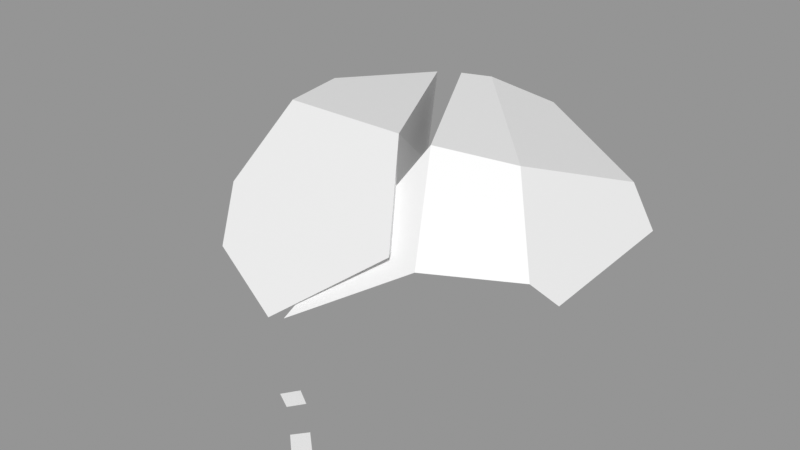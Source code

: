 # Source: Rock_Round_crk_m_2C_02.blend  (saved by Blender 3.0.42; exported with 4.5.12 LTS)
import bpy
from mathutils import Matrix  # noqa: F401  (used for matrix-valued properties, if any)

bpy.ops.wm.read_factory_settings(use_empty=True)
scene = bpy.context.scene
scene.name = 'Scene'

# ---- images (referenced by path relative to the original .blend; pixels are not part of the script)
import os
ASSET_DIR = os.environ.get("B2B_ASSET_DIR", "")  # directory of the original .blend (textures are referenced by path, not embedded)
HERE = os.path.dirname(os.path.abspath(__file__))  # packed textures are extracted next to this script under _unpacked/

def load_image(name, relpath, width, height, colorspace="sRGB"):
    """Load a texture the original file referenced (path relative to the .blend, or extracted next to this script)."""
    p = next((c for c in (os.path.join(HERE, relpath), os.path.join(ASSET_DIR, relpath)) if relpath and os.path.exists(c)), "")
    if p:
        img = bpy.data.images.load(p, check_existing=True)
        img.name = name
    else:  # same state as the original file: an image datablock whose file is absent (Cycles renders it pink)
        img = bpy.data.images.new(name, width, height)
        img.source = "FILE"
        img.filepath = "//" + (relpath or name)
    img.colorspace_settings.name = colorspace
    return img
img_rocks_texture_atlas_1024x1024_png = load_image('Rocks_Texture_Atlas_1024x1024.png', 'Rocks_Texture_Atlas_1024x1024.png', 1024, 1024, 'sRGB')

# ---- materials (node trees are filled in below, after node groups)
mat_rocks_003 = bpy.data.materials.new('Rocks.003')
mat_rocks_003.use_transparent_shadow = False
mat_rocks_003.diffuse_color = (1.0, 1.0, 1.0, 1.0)
mat_rocks_003.roughness = 0.69
mat_rocks_003.specular_intensity = 0.0
mat_material_001 = bpy.data.materials.new('Material.001')
mat_material_001.use_transparent_shadow = False
mat_material_001.roughness = 0.5

# ---- material node trees
mat_rocks_003.use_nodes = True; mat_rocks_003.node_tree.nodes.clear()
_N = mat_rocks_003.node_tree.nodes; _L = mat_rocks_003.node_tree.links
n0 = _N.new('ShaderNodeBsdfPrincipled'); n0.name = 'Principled BSDF'; n0.location = (10, 300)
n0.distribution = 'GGX'
n0.subsurface_method = 'RANDOM_WALK_SKIN'
n0.inputs[2].default_value = 0.69
n0.inputs[3].default_value = 1.45
n0.inputs[4].default_value = 0.0
n0.inputs[13].default_value = 0.0
n1 = _N.new('ShaderNodeOutputMaterial'); n1.name = 'Material Output'; n1.location = (300, 300)
n2 = _N.new('ShaderNodeNormalMap'); n2.name = 'Normal Map'; n2.location = (-300, -300)
n2.label = 'Normal/Map'
n3 = _N.new('ShaderNodeTexImage'); n3.name = 'Image Texture'; n3.location = (-300, 600)
n3.image = img_rocks_texture_atlas_1024x1024_png
_L.new(n0.outputs[0], n1.inputs[0])
_L.new(n2.outputs[0], n0.inputs[5])
_L.new(n3.outputs[0], n0.inputs[0])
n1.is_active_output = True
mat_material_001.use_nodes = True; mat_material_001.node_tree.nodes.clear()
_N = mat_material_001.node_tree.nodes; _L = mat_material_001.node_tree.links
n0 = _N.new('ShaderNodeBsdfPrincipled'); n0.name = 'Principled BSDF'; n0.location = (10, 300)
n0.distribution = 'GGX'
n0.subsurface_method = 'RANDOM_WALK_SKIN'
n0.inputs[3].default_value = 1.45
n0.inputs[27].default_value = (0.0, 0.0, 0.0, 1.0)
n0.inputs[28].default_value = 1.0
n1 = _N.new('ShaderNodeOutputMaterial'); n1.name = 'Material Output'; n1.location = (300, 300)
n2 = _N.new('ShaderNodeNormalMap'); n2.name = 'Normal Map'; n2.location = (-300, -300)
n2.label = 'Normal/Map'
n2.inputs[0].default_value = 0.0
_L.new(n0.outputs[0], n1.inputs[0])
_L.new(n2.outputs[0], n0.inputs[5])
n1.is_active_output = True

# ---- meshes
me_rock_round_crk_m_2c_02 = bpy.data.meshes.new('Rock_Round_crk_m_2C_02')
me_rock_round_crk_m_2c_02.from_pydata([(-0.466, 0.04024, -0.4162), (-0.5115, 0.0226, -0.3586), (-0.3902, 0.04024, -0.3765), (-0.4663, 0.0226, -0.3082), (-0.466, -0.0001088, -0.4162), (-0.5115, -0.0001088, -0.3586), (-0.3902, -0.0001088, -0.3765), (-0.4663, -0.0001088, -0.3082), (0.1215, 0.03541, 0.7304), (0.0828, 0.02723, 0.7613), (0.1697, 0.03005, 0.7741), (0.1281, 0.02235, 0.8031), (0.1182, 0.004421, 0.7293), (0.08091, 0.009792, 0.7607), (0.1664, -0.0009327, 0.773), (0.1263, 0.00491, 0.8025), (-0.04867, 0.03541, 0.6649), (-0.003993, 0.02723, 0.6863), (-0.02405, 0.03005, 0.6154), (0.02014, 0.02235, 0.6402), (-0.04822, 0.004421, 0.6684), (-0.003739, 0.009792, 0.6883), (-0.0236, -0.0009327, 0.6189), (0.0204, 0.00491, 0.6422), (-0.03288, 0.002038, 0.5403), (-0.3939, -0.03124, 0.3366), (-0.4413, 0.6224, 0.01148), (0.03229, 0.6582, 0.2843), (0.1802, 0.4461, 0.499), (-0.09884, 0.2361, 0.6431), (-0.3888, 0.6336, 0.2386), (-0.2413, 0.6246, -0.2226), (-0.5343, -0.04281, 0.05327), (-0.6811, 0.1185, 0.09343), (-0.3613, -0.02431, -0.231), (-0.5848, 0.4039, -0.1446), (-0.3862, 0.2435, -0.3596), (-0.4581, 0.4267, 0.4138), (-0.3785, 0.302, 0.5388), (-0.6252, 0.1564, 0.2708), (0.4671, 0.3997, 0.3217), (-0.01696, 0.003484, 0.5323), (0.1185, 0.6438, 0.264), (0.2445, 0.4197, 0.4804), (-0.05439, 0.2451, 0.6319), (0.4298, 0.4579, -0.2317), (0.3146, 0.6052, 0.1543), (0.5185, 0.3322, 0.2658), (0.3725, -0.006171, 0.2624), (0.5131, 0.3467, -0.2077), (0.42, 0.1355, -0.2918), (0.364, -0.008838, -0.03576), (-0.1647, 0.6335, -0.2386), (-0.0886, 0.6265, -0.2847), (0.04898, 0.5422, -0.414), (-0.06282, 0.2873, -0.5153), (-0.3576, 0.002443, -0.2341), (-0.3539, 0.2693, -0.3671), (0.2976, 0.05396, -0.369), (0.2546, -0.00936, -0.3017), (0.02155, -0.006149, -0.4115), (0.08652, 0.06281, -0.4765)], [], [(0, 1, 3, 2), (4, 6, 7, 5), (3, 7, 6, 2), (0, 4, 5, 1), (1, 5, 7, 3), (2, 6, 4, 0), (8, 9, 11, 10), (12, 14, 15, 13), (11, 15, 14, 10), (8, 12, 13, 9), (9, 13, 15, 11), (10, 14, 12, 8), (16, 17, 19, 18), (20, 22, 23, 21), (19, 23, 22, 18), (16, 20, 21, 17), (17, 21, 23, 19), (18, 22, 20, 16), (35, 33, 39), (37, 39, 38), (38, 39, 25), (36, 34, 32, 33), (39, 33, 32, 25), (36, 33, 35), (24, 29, 38, 25), (31, 36, 35, 26), (39, 37, 26, 35), (38, 29, 28, 27), (37, 30, 26), (27, 30, 37), (37, 38, 27), (27, 31, 26, 30), (32, 34, 25), (25, 34, 24), (24, 34, 36), (28, 29, 36), (29, 24, 36), (27, 28, 36), (31, 27, 36), (40, 43, 48), (50, 59, 58), (49, 45, 46, 47), (50, 49, 51), (47, 40, 48), (42, 43, 46), (46, 40, 47), (45, 54, 53, 46), (43, 44, 41, 48), (46, 43, 40), (52, 53, 57), (45, 58, 61, 54), (60, 56, 57, 55), (56, 51, 41), (59, 60, 61, 58), (61, 60, 55), (60, 59, 51), (51, 48, 41), (54, 55, 57, 53), (56, 60, 51), (50, 51, 59), (55, 54, 61), (45, 49, 50), (50, 58, 45), (49, 47, 48, 51), (53, 52, 42, 46), (44, 43, 42), (42, 52, 57), (41, 44, 57), (44, 42, 57), (56, 41, 57)])
me_rock_round_crk_m_2c_02.polygons.foreach_set('use_smooth', [True] * 70)
me_rock_round_crk_m_2c_02.polygons.foreach_set('material_index', [1, 0, 0, 0, 0, 0, 1, 0, 0, 0, 0, 0, 1, 0, 0, 0, 0, 0, 1, 1, 0, 0, 0, 1, 0, 1, 1, 1, 1, 1, 1, 1, 0, 0, 0, 1, 0, 1, 1, 0, 0, 1, 0, 0, 1, 1, 1, 0, 1, 1, 0, 0, 0, 0, 0, 0, 0, 1, 0, 0, 0, 0, 0, 0, 1, 1, 1, 0, 1, 0])
_k = set([(0, 1), (0, 2), (0, 4), (1, 3), (1, 5), (2, 3), (2, 6), (3, 7), (4, 5), (4, 6), (5, 7), (6, 7), (8, 9), (8, 10), (8, 12), (9, 11), (9, 13), (10, 11), (10, 14), (11, 15), (12, 13), (12, 14), (13, 15), (14, 15), (16, 17), (16, 18), (16, 20), (17, 19), (17, 21), (18, 19), (18, 22), (19, 23), (20, 21), (20, 22), (21, 23), (22, 23), (24, 25), (24, 29), (24, 34), (24, 36), (25, 32), (25, 38), (25, 39), (26, 30), (26, 31), (26, 35), (27, 28), (27, 30), (27, 31), (27, 36), (28, 29), (28, 36), (29, 36), (29, 38), (30, 37), (31, 36), (32, 33), (32, 34), (33, 35), (33, 36), (33, 39), (34, 36), (35, 36), (37, 38), (37, 39), (38, 39), (40, 43), (40, 46), (40, 47), (41, 44), (41, 48), (41, 56), (41, 57), (42, 43), (42, 44), (42, 46), (42, 52), (42, 57), (43, 44), (44, 57), (45, 46), (45, 49), (45, 54), (46, 53), (47, 48), (47, 49), (48, 51), (49, 50), (50, 51), (50, 58), (51, 59), (52, 53), (52, 57), (53, 54), (54, 55), (55, 57), (55, 61), (56, 57), (56, 60), (58, 59), (58, 61), (59, 60), (60, 61)])
me_rock_round_crk_m_2c_02.attributes.new('sharp_edge', 'BOOLEAN', 'EDGE').data.foreach_set('value', [ (min(e.vertices), max(e.vertices)) in _k for e in me_rock_round_crk_m_2c_02.edges])
_uv = me_rock_round_crk_m_2c_02.uv_layers.new(name='UVMap')
_uv.uv.foreach_set('vector', [15.04, 2.834, 15.05, 2.796, 15.09, 2.796, 15.09, 2.85, 3.051, 14.81, 3.102, 14.79, 3.102, 14.85, 3.059, 14.85, 3.164, 14.79, 3.178, 14.79, 3.178, 14.85, 3.153, 14.85, 3.208, 14.83, 3.233, 14.83, 3.233, 14.88, 3.219, 14.88, 2.626, 14.93, 2.613, 14.93, 2.613, 14.9, 2.626, 14.89, 3.254, 14.88, 3.233, 14.87, 3.233, 14.83, 3.254, 14.84, 15.11, 2.839, 15.14, 2.835, 15.14, 2.869, 15.11, 2.875, 3.178, 14.83, 3.178, 14.79, 3.209, 14.8, 3.209, 14.83, 3.159, 14.85, 3.171, 14.85, 3.172, 14.88, 3.152, 14.88, 3.227, 14.82, 3.209, 14.82, 3.21, 14.79, 3.221, 14.79, 2.626, 14.97, 2.616, 14.97, 2.616, 14.94, 2.626, 14.93, 3.115, 14.85, 3.133, 14.86, 3.133, 14.89, 3.115, 14.89, 15.03, 2.883, 15.0, 2.882, 15.0, 2.853, 15.03, 2.852, 3.115, 14.85, 3.115, 14.89, 3.083, 14.89, 3.084, 14.85, 3.245, 14.81, 3.235, 14.81, 3.227, 14.79, 3.245, 14.79, 3.263, 14.81, 3.245, 14.81, 3.253, 14.79, 3.263, 14.79, 2.616, 14.97, 2.627, 14.97, 2.627, 15.0, 2.616, 15.0, 3.152, 14.88, 3.133, 14.88, 3.133, 14.85, 3.152, 14.85, 15.03, 2.346, 15.25, 2.313, 15.3, 2.404, 15.24, 2.588, 15.3, 2.404, 15.34, 2.614, 3.425, 14.59, 3.386, 14.36, 3.484, 14.39, 3.782, 14.45, 3.782, 14.63, 3.593, 14.7, 3.484, 14.61, 3.383, 15.11, 3.394, 15.0, 3.49, 15.01, 3.502, 15.2, 3.782, 14.45, 3.484, 14.61, 3.582, 14.4, 3.662, 15.4, 3.597, 15.45, 3.46, 15.32, 3.502, 15.2, 15.64, 2.313, 15.66, 2.484, 15.48, 2.441, 15.47, 2.358, 15.3, 2.404, 15.24, 2.588, 15.0, 2.511, 15.03, 2.346, 15.34, 2.614, 15.39, 2.705, 15.23, 2.796, 15.07, 2.748, 15.24, 2.588, 15.08, 2.611, 15.0, 2.511, 15.07, 2.748, 15.08, 2.611, 15.24, 2.588, 15.24, 2.588, 15.34, 2.614, 15.07, 2.748, 15.5, 3.394, 15.5, 3.714, 15.33, 3.651, 15.3, 3.526, 3.49, 15.01, 3.662, 14.89, 3.502, 15.2, 3.502, 15.2, 3.662, 14.89, 3.662, 15.4, 3.051, 14.32, 3.051, 14.83, 2.889, 14.89, 2.74, 14.28, 2.948, 14.26, 2.889, 14.89, 2.948, 14.26, 3.051, 14.32, 2.889, 14.89, 2.63, 14.42, 2.74, 14.28, 2.889, 14.89, 2.654, 14.77, 2.63, 14.42, 2.889, 14.89, 2.209, 15.79, 2.199, 15.63, 2.472, 15.78, 3.255, 15.23, 3.383, 15.25, 3.333, 15.29, 14.62, 3.047, 14.67, 3.028, 14.79, 3.229, 14.66, 3.303, 3.255, 15.23, 3.112, 15.17, 3.361, 15.08, 2.251, 15.84, 2.209, 15.79, 2.472, 15.78, 14.92, 3.267, 14.85, 3.391, 14.79, 3.229, 14.79, 3.229, 14.71, 3.33, 14.66, 3.303, 14.67, 3.028, 14.87, 2.889, 14.97, 2.946, 14.79, 3.229, 2.199, 15.63, 2.317, 15.43, 2.472, 15.49, 2.472, 15.78, 14.79, 3.229, 14.85, 3.391, 14.71, 3.33, 15.29, 3.714, 15.24, 3.721, 15.28, 3.55, 3.071, 15.2, 3.333, 15.29, 3.383, 15.39, 3.123, 15.37, 3.116, 15.48, 3.37, 15.44, 3.362, 15.62, 3.166, 15.67, 2.613, 15.41, 2.246, 15.12, 2.613, 14.89, 2.241, 15.29, 2.348, 15.41, 2.294, 15.43, 2.199, 15.32, 3.071, 15.53, 3.116, 15.48, 3.166, 15.67, 2.348, 15.41, 2.241, 15.29, 2.246, 15.12, 2.246, 15.12, 2.318, 14.95, 2.613, 14.89, 15.12, 3.705, 15.1, 3.593, 15.28, 3.55, 15.24, 3.721, 2.613, 15.41, 2.348, 15.41, 2.246, 15.12, 3.255, 15.23, 3.361, 15.08, 3.383, 15.25, 3.296, 15.44, 3.123, 15.37, 3.383, 15.39, 3.071, 15.2, 3.112, 15.17, 3.255, 15.23, 3.255, 15.23, 3.333, 15.29, 3.071, 15.2, 3.112, 15.17, 3.134, 14.89, 3.367, 14.9, 3.361, 15.08, 14.97, 2.946, 15.02, 2.962, 14.92, 3.267, 14.79, 3.229, 15.02, 3.432, 14.85, 3.391, 14.92, 3.267, 14.23, 2.737, 14.24, 2.422, 14.46, 2.313, 2.63, 14.84, 2.509, 14.89, 2.46, 14.26, 14.51, 2.889, 14.23, 2.737, 14.46, 2.313, 2.63, 14.33, 2.63, 14.84, 2.46, 14.26])
me_rock_round_crk_m_2c_02.materials.append(mat_rocks_003)
me_rock_round_crk_m_2c_02.materials.append(mat_material_001)
me_rock_round_crk_m_2c_02.use_remesh_fix_poles = True
me_rock_round_crk_m_2c_02.use_remesh_preserve_attributes = False
me_rock_round_crk_m_2c_02.update()
me_rock_round_crk_m_2c_02.normals_split_custom_set([tuple(v) for v in zip(*[iter([-0.119, 0.98, 0.1597, -0.119, 0.98, 0.1597, -0.119, 0.98, 0.1597, -0.119, 0.98, 0.1597, -4.995e-09, -1.0, -2.155e-07, -4.995e-09, -1.0, -2.155e-07, -4.995e-09, -1.0, -2.155e-07, -4.995e-09, -1.0, -2.155e-07, 0.6677, 2.964e-07, 0.7444, 0.6677, 2.964e-07, 0.7444, 0.6677, 2.964e-07, 0.7444, 0.6677, 2.964e-07, 0.7444, -0.7848, 5.079e-07, -0.6198, -0.7848, 5.079e-07, -0.6198, -0.7848, 5.079e-07, -0.6198, -0.7848, 5.079e-07, -0.6198, -0.7444, 5.598e-07, 0.6677, -0.7444, 5.598e-07, 0.6677, -0.7444, 5.598e-07, 0.6677, -0.7444, 5.598e-07, 0.6677, 0.4646, -4.808e-08, -0.8855, 0.4646, -4.808e-08, -0.8855, 0.4646, -4.808e-08, -0.8855, 0.4646, -4.808e-08, -0.8855, -0.05868, 0.9816, 0.1817, -0.05868, 0.9816, 0.1817, -0.05868, 0.9816, 0.1817, -0.05868, 0.9816, 0.1817, -0.1274, -0.9916, 0.02071, -0.1274, -0.9916, 0.02071, -0.1274, -0.9916, 0.02071, -0.1274, -0.9916, 0.02071, 0.5811, -0.09237, 0.8086, 0.5811, -0.09237, 0.8086, 0.5811, -0.09237, 0.8086, 0.5811, -0.09237, 0.8086, -0.6332, 0.09656, -0.7679, -0.6332, 0.09656, -0.7679, -0.6332, 0.09656, -0.7679, -0.6332, 0.09656, -0.7679, -0.6743, 0.04639, 0.737, -0.6743, 0.04639, 0.737, -0.6743, 0.04639, 0.737, -0.6743, 0.04639, 0.737, 0.6683, -0.04555, -0.7425, 0.6683, -0.04555, -0.7425, 0.6683, -0.04555, -0.7425, 0.6683, -0.04555, -0.7425, 0.1822, 0.9832, -0.01235, 0.1822, 0.9832, -0.01235, 0.1822, 0.9832, -0.01235, 0.1822, 0.9832, -0.01235, 0.05903, -0.989, 0.1359, 0.05903, -0.989, 0.1359, 0.05903, -0.989, 0.1359, 0.05903, -0.989, 0.1359, 0.4752, -0.09237, -0.875, 0.4752, -0.09237, -0.875, 0.4752, -0.09237, -0.875, 0.4752, -0.09237, -0.875, -0.4159, 0.09655, 0.9043, -0.4159, 0.09655, 0.9043, -0.4159, 0.09655, 0.9043, -0.4159, 0.09655, 0.9043, 0.8869, 0.06476, 0.4573, 0.8869, 0.06476, 0.4573, 0.8869, 0.06476, 0.4573, 0.8869, 0.06476, 0.4573, -0.8963, -0.06281, -0.4389, -0.8963, -0.06281, -0.4389, -0.8963, -0.06281, -0.4389, -0.8963, -0.06281, -0.4389, -0.8764, 0.4464, 0.1807, -0.8764, 0.4464, 0.1807, -0.8764, 0.4464, 0.1807, -0.7653, 0.1411, 0.6281, -0.7653, 0.1411, 0.6281, -0.7653, 0.1411, 0.6281, -0.5446, -0.4165, 0.7279, -0.5446, -0.4165, 0.7279, -0.5446, -0.4165, 0.7279, -0.7338, -0.406, -0.5448, -0.7338, -0.406, -0.5448, -0.7338, -0.406, -0.5448, -0.7338, -0.406, -0.5448, -0.6481, -0.677, 0.3488, -0.6481, -0.677, 0.3488, -0.6481, -0.677, 0.3488, -0.6481, -0.677, 0.3488, -0.7914, -0.2115, -0.5736, -0.7914, -0.2115, -0.5736, -0.7914, -0.2115, -0.5736, -0.4036, -0.4609, 0.7904, -0.4036, -0.4609, 0.7904, -0.4036, -0.4609, 0.7904, -0.4036, -0.4609, 0.7904, -0.5094, 0.5632, -0.6507, -0.5094, 0.5632, -0.6507, -0.5094, 0.5632, -0.6507, -0.5094, 0.5632, -0.6507, -0.8764, 0.4464, 0.1807, -0.8764, 0.4464, 0.1807, -0.8764, 0.4464, 0.1807, -0.8764, 0.4464, 0.1807, -0.1187, 0.6643, 0.738, -0.1187, 0.6643, 0.738, -0.1187, 0.6643, 0.738, -0.1187, 0.6643, 0.738, -0.8764, 0.4464, 0.1807, -0.8764, 0.4464, 0.1807, -0.8764, 0.4464, 0.1807, -0.1187, 0.6643, 0.738, -0.1187, 0.6643, 0.738, -0.1187, 0.6643, 0.738, -0.1187, 0.6643, 0.738, -0.1187, 0.6643, 0.738, -0.1187, 0.6643, 0.738, -0.05419, 0.9978, -0.03691, -0.05419, 0.9978, -0.03691, -0.05419, 0.9978, -0.03691, -0.05419, 0.9978, -0.03691, 0.09552, -0.9954, -0.006665, 0.09552, -0.9954, -0.006665, 0.09552, -0.9954, -0.006665, 0.09552, -0.9954, -0.006665, 0.09552, -0.9954, -0.006665, 0.09552, -0.9954, -0.006665, 0.9166, -0.1006, -0.3869, 0.9166, -0.1006, -0.3869, 0.9166, -0.1006, -0.3869, 0.5393, -0.8267, -0.1607, 0.5393, -0.8267, -0.1607, 0.5393, -0.8267, -0.1607, 0.896, 0.3641, -0.2541, 0.896, 0.3641, -0.2541, 0.896, 0.3641, -0.2541, 0.8324, 0.01982, -0.5538, 0.8324, 0.01982, -0.5538, 0.8324, 0.01982, -0.5538, 0.8723, -0.1662, -0.4599, 0.8723, -0.1662, -0.4599, 0.8723, -0.1662, -0.4599, 0.5482, -0.2447, 0.7998, 0.5482, -0.2447, 0.7998, 0.5482, -0.2447, 0.7998, 0.6446, -0.7176, -0.2637, 0.6446, -0.7176, -0.2637, 0.6446, -0.7176, -0.2637, 0.7994, 0.6007, 0.009378, 0.7994, 0.6007, 0.009378, 0.7994, 0.6007, 0.009377, 0.7994, 0.6007, 0.009377, 0.918, -0.3959, -0.02258, 0.918, -0.3959, -0.02258, 0.918, -0.3959, -0.02258, 0.5482, -0.2447, 0.7998, 0.5482, -0.2447, 0.7998, 0.5482, -0.2447, 0.7998, 0.4333, 0.7402, 0.5142, 0.4333, 0.7402, 0.5142, 0.4333, 0.7402, 0.5142, 0.7994, 0.6007, 0.009377, 0.7994, 0.6007, 0.009377, 0.7994, 0.6007, 0.009377, 0.3225, 0.9124, -0.2518, 0.3225, 0.9124, -0.2518, 0.3225, 0.9124, -0.2518, 0.3225, 0.9124, -0.2518, 0.5482, -0.2447, 0.7998, 0.5482, -0.2447, 0.7998, 0.5482, -0.2447, 0.7998, 0.5482, -0.2447, 0.7998, 0.4333, 0.7402, 0.5142, 0.4333, 0.7402, 0.5142, 0.4333, 0.7402, 0.5142, -0.4198, 0.488, -0.7652, -0.4198, 0.488, -0.7652, -0.4198, 0.488, -0.7652, 0.4537, 0.15, -0.8784, 0.4537, 0.15, -0.8784, 0.4537, 0.15, -0.8784, 0.4537, 0.15, -0.8784, -0.3949, -0.4052, -0.8246, -0.3949, -0.4052, -0.8246, -0.3949, -0.4052, -0.8246, -0.3949, -0.4052, -0.8246, -0.01823, -0.9998, 0.009461, -0.01823, -0.9998, 0.009461, -0.01823, -0.9998, 0.009461, 0.2577, -0.7801, -0.5701, 0.2577, -0.7801, -0.5701, 0.2577, -0.7801, -0.5701, 0.2577, -0.7801, -0.5701, -0.3949, -0.4052, -0.8246, -0.3949, -0.4052, -0.8246, -0.3949, -0.4052, -0.8246, -0.01823, -0.9998, 0.009461, -0.01823, -0.9998, 0.009461, -0.01823, -0.9998, 0.009461, -0.01823, -0.9998, 0.009461, -0.01823, -0.9998, 0.009461, -0.01823, -0.9998, 0.009461, -0.4198, 0.488, -0.7652, -0.4198, 0.488, -0.7652, -0.4198, 0.488, -0.7652, -0.4198, 0.488, -0.7652, -0.01823, -0.9998, 0.009461, -0.01823, -0.9998, 0.009461, -0.01823, -0.9998, 0.009461, 0.6446, -0.7176, -0.2637, 0.6446, -0.7176, -0.2637, 0.6446, -0.7176, -0.2637, 0.4537, 0.15, -0.8784, 0.4537, 0.15, -0.8784, 0.4537, 0.15, -0.8784, 0.4537, 0.15, -0.8784, 0.4537, 0.15, -0.8784, 0.4537, 0.15, -0.8784, 0.4537, 0.15, -0.8784, 0.4537, 0.15, -0.8784, 0.4537, 0.15, -0.8784, 0.918, -0.3959, -0.02258, 0.918, -0.3959, -0.02258, 0.918, -0.3959, -0.02258, 0.918, -0.3959, -0.02258, 0.1217, 0.9896, -0.07705, 0.1217, 0.9896, -0.07705, 0.1217, 0.9896, -0.07705, 0.1217, 0.9896, -0.07705, -0.03155, 0.6851, 0.7277, -0.03155, 0.6851, 0.7277, -0.03155, 0.6851, 0.7277, -0.8408, 0.2716, 0.4682, -0.8408, 0.2716, 0.4682, -0.8408, 0.2716, 0.4682, -0.9277, -0.2557, 0.2719, -0.9277, -0.2557, 0.2719, -0.9277, -0.2557, 0.2719, -0.7836, 0.5693, 0.2487, -0.7836, 0.5693, 0.2487, -0.7836, 0.5693, 0.2487, -0.8934, 0.2103, 0.3969, -0.8934, 0.2103, 0.3969, -0.8934, 0.2103, 0.3969])] * 3)])

# ---- objects
ob_rock_round_crk_m_2c_02 = bpy.data.objects.new('Rock_Round_crk_m_2C_02', me_rock_round_crk_m_2c_02)

# ---- transforms, parenting, visibility, modifiers, constraints
ob_rock_round_crk_m_2c_02.location = (0.0, 0.0, 0.0)
ob_rock_round_crk_m_2c_02.rotation_euler = (1.571, -0.0, 0.0)
ob_rock_round_crk_m_2c_02.color = (0.8, 0.8, 0.8, 1.0)

# ---- collection membership
scene.collection.objects.link(ob_rock_round_crk_m_2c_02)

# ---- scene / render settings (as saved in the file)
scene.frame_start = 1; scene.frame_end = 250; scene.frame_set(1)
scene.render.engine = 'BLENDER_EEVEE_NEXT'
scene.cycles.sampling_pattern = 'TABULATED_SOBOL'
scene.cycles.use_light_tree = False
scene.view_settings.view_transform = 'Standard'
bpy.context.view_layer.update()

# ---- added for rendering (the .blend has no active camera and no usable light): camera, sun + grey world if the file has none
cam_auto = bpy.data.cameras.new('AutoCamera')
cam_auto.lens = 50.0
cam_auto.sensor_width = 36.0
cam_auto.clip_end = 1000.0
ob_auto_camera = bpy.data.objects.new('AutoCamera', cam_auto)
scene.collection.objects.link(ob_auto_camera)
ob_auto_camera.location = (1.69082, -2.27049, 1.7254)
ob_auto_camera.rotation_euler = (1.09748, -7.21219e-08, 0.694738)
scene.camera = ob_auto_camera
light_auto_sun = bpy.data.lights.new('AutoSun', 'SUN')
light_auto_sun.energy = 3.0
light_auto_sun.angle = 0.0523599
ob_auto_sun = bpy.data.objects.new('AutoSun', light_auto_sun)
scene.collection.objects.link(ob_auto_sun)
ob_auto_sun.rotation_euler = (0.872665, 0.174533, 0.523599)
if scene.world is None:
    world_auto = bpy.data.worlds.new('AutoWorld')
    world_auto.color = (0.3, 0.3, 0.3)
    scene.world = world_auto
bpy.context.view_layer.update()
